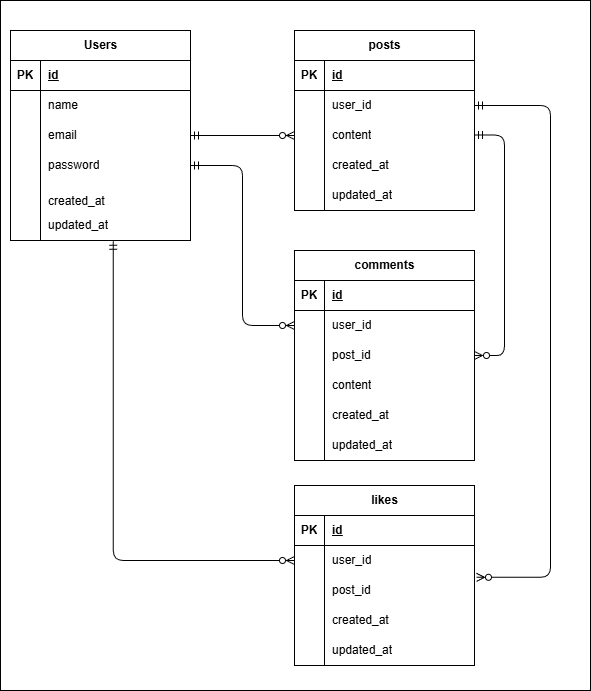

The diagram above was exported from draw.io. Its source (the exported page's mxGraphModel, read from the mxfile embedded in the PNG):
<mxGraphModel dx="704" dy="563" grid="1" gridSize="10" guides="1" tooltips="1" connect="1" arrows="1" fold="1" page="1" pageScale="1" pageWidth="827" pageHeight="1169" math="0" shadow="0">
  <root>
    <mxCell id="0" />
    <mxCell id="1" parent="0" />
    <mxCell id="80" value="" style="rounded=0;whiteSpace=wrap;html=1;" vertex="1" parent="1">
      <mxGeometry x="30" y="100" width="590" height="690" as="geometry" />
    </mxCell>
    <mxCell id="2" value="Users" style="shape=table;startSize=30;container=1;collapsible=1;childLayout=tableLayout;fixedRows=1;rowLines=0;fontStyle=1;align=center;resizeLast=1;html=1;gradientColor=none;labelBackgroundColor=none;fillColor=none;" vertex="1" parent="1">
      <mxGeometry x="40" y="130" width="180" height="210" as="geometry" />
    </mxCell>
    <mxCell id="3" value="" style="shape=tableRow;horizontal=0;startSize=0;swimlaneHead=0;swimlaneBody=0;fillColor=none;collapsible=0;dropTarget=0;points=[[0,0.5],[1,0.5]];portConstraint=eastwest;top=0;left=0;right=0;bottom=1;" vertex="1" parent="2">
      <mxGeometry y="30" width="180" height="30" as="geometry" />
    </mxCell>
    <mxCell id="4" value="PK" style="shape=partialRectangle;connectable=0;fillColor=none;top=0;left=0;bottom=0;right=0;fontStyle=1;overflow=hidden;whiteSpace=wrap;html=1;" vertex="1" parent="3">
      <mxGeometry width="30" height="30" as="geometry">
        <mxRectangle width="30" height="30" as="alternateBounds" />
      </mxGeometry>
    </mxCell>
    <mxCell id="5" value="id" style="shape=partialRectangle;connectable=0;fillColor=none;top=0;left=0;bottom=0;right=0;align=left;spacingLeft=6;fontStyle=5;overflow=hidden;whiteSpace=wrap;html=1;" vertex="1" parent="3">
      <mxGeometry x="30" width="150" height="30" as="geometry">
        <mxRectangle width="150" height="30" as="alternateBounds" />
      </mxGeometry>
    </mxCell>
    <mxCell id="6" value="" style="shape=tableRow;horizontal=0;startSize=0;swimlaneHead=0;swimlaneBody=0;fillColor=none;collapsible=0;dropTarget=0;points=[[0,0.5],[1,0.5]];portConstraint=eastwest;top=0;left=0;right=0;bottom=0;" vertex="1" parent="2">
      <mxGeometry y="60" width="180" height="30" as="geometry" />
    </mxCell>
    <mxCell id="7" value="" style="shape=partialRectangle;connectable=0;fillColor=none;top=0;left=0;bottom=0;right=0;editable=1;overflow=hidden;whiteSpace=wrap;html=1;" vertex="1" parent="6">
      <mxGeometry width="30" height="30" as="geometry">
        <mxRectangle width="30" height="30" as="alternateBounds" />
      </mxGeometry>
    </mxCell>
    <mxCell id="8" value="name" style="shape=partialRectangle;connectable=0;fillColor=none;top=0;left=0;bottom=0;right=0;align=left;spacingLeft=6;overflow=hidden;whiteSpace=wrap;html=1;labelBackgroundColor=none;" vertex="1" parent="6">
      <mxGeometry x="30" width="150" height="30" as="geometry">
        <mxRectangle width="150" height="30" as="alternateBounds" />
      </mxGeometry>
    </mxCell>
    <mxCell id="9" value="" style="shape=tableRow;horizontal=0;startSize=0;swimlaneHead=0;swimlaneBody=0;fillColor=none;collapsible=0;dropTarget=0;points=[[0,0.5],[1,0.5]];portConstraint=eastwest;top=0;left=0;right=0;bottom=0;" vertex="1" parent="2">
      <mxGeometry y="90" width="180" height="30" as="geometry" />
    </mxCell>
    <mxCell id="10" value="" style="shape=partialRectangle;connectable=0;fillColor=none;top=0;left=0;bottom=0;right=0;editable=1;overflow=hidden;whiteSpace=wrap;html=1;" vertex="1" parent="9">
      <mxGeometry width="30" height="30" as="geometry">
        <mxRectangle width="30" height="30" as="alternateBounds" />
      </mxGeometry>
    </mxCell>
    <mxCell id="11" value="email" style="shape=partialRectangle;connectable=0;fillColor=none;top=0;left=0;bottom=0;right=0;align=left;spacingLeft=6;overflow=hidden;whiteSpace=wrap;html=1;" vertex="1" parent="9">
      <mxGeometry x="30" width="150" height="30" as="geometry">
        <mxRectangle width="150" height="30" as="alternateBounds" />
      </mxGeometry>
    </mxCell>
    <mxCell id="12" value="" style="shape=tableRow;horizontal=0;startSize=0;swimlaneHead=0;swimlaneBody=0;fillColor=none;collapsible=0;dropTarget=0;points=[[0,0.5],[1,0.5]];portConstraint=eastwest;top=0;left=0;right=0;bottom=0;" vertex="1" parent="2">
      <mxGeometry y="120" width="180" height="30" as="geometry" />
    </mxCell>
    <mxCell id="13" value="" style="shape=partialRectangle;connectable=0;fillColor=none;top=0;left=0;bottom=0;right=0;editable=1;overflow=hidden;whiteSpace=wrap;html=1;" vertex="1" parent="12">
      <mxGeometry width="30" height="30" as="geometry">
        <mxRectangle width="30" height="30" as="alternateBounds" />
      </mxGeometry>
    </mxCell>
    <mxCell id="14" value="password" style="shape=partialRectangle;connectable=0;fillColor=none;top=0;left=0;bottom=0;right=0;align=left;spacingLeft=6;overflow=hidden;whiteSpace=wrap;html=1;" vertex="1" parent="12">
      <mxGeometry x="30" width="150" height="30" as="geometry">
        <mxRectangle width="150" height="30" as="alternateBounds" />
      </mxGeometry>
    </mxCell>
    <mxCell id="18" style="shape=tableRow;horizontal=0;startSize=0;swimlaneHead=0;swimlaneBody=0;fillColor=none;collapsible=0;dropTarget=0;points=[[0,0.5],[1,0.5]];portConstraint=eastwest;top=0;left=0;right=0;bottom=0;" vertex="1" parent="2">
      <mxGeometry y="150" width="180" height="30" as="geometry" />
    </mxCell>
    <mxCell id="19" style="shape=partialRectangle;connectable=0;fillColor=none;top=0;left=0;bottom=0;right=0;editable=1;overflow=hidden;whiteSpace=wrap;html=1;" vertex="1" parent="18">
      <mxGeometry width="30" height="30" as="geometry">
        <mxRectangle width="30" height="30" as="alternateBounds" />
      </mxGeometry>
    </mxCell>
    <mxCell id="20" value="&lt;div&gt;&lt;span style=&quot;background-color: transparent;&quot;&gt;&lt;font style=&quot;color: rgb(0, 0, 0);&quot;&gt;created_at&lt;/font&gt;&lt;/span&gt;&lt;/div&gt;" style="shape=partialRectangle;connectable=0;fillColor=none;top=0;left=0;bottom=0;right=0;align=left;spacingLeft=6;overflow=hidden;whiteSpace=wrap;html=1;verticalAlign=bottom;" vertex="1" parent="18">
      <mxGeometry x="30" width="150" height="30" as="geometry">
        <mxRectangle width="150" height="30" as="alternateBounds" />
      </mxGeometry>
    </mxCell>
    <mxCell id="15" style="shape=tableRow;horizontal=0;startSize=0;swimlaneHead=0;swimlaneBody=0;fillColor=none;collapsible=0;dropTarget=0;points=[[0,0.5],[1,0.5]];portConstraint=eastwest;top=0;left=0;right=0;bottom=0;" vertex="1" parent="2">
      <mxGeometry y="180" width="180" height="30" as="geometry" />
    </mxCell>
    <mxCell id="16" style="shape=partialRectangle;connectable=0;fillColor=none;top=0;left=0;bottom=0;right=0;editable=1;overflow=hidden;whiteSpace=wrap;html=1;" vertex="1" parent="15">
      <mxGeometry width="30" height="30" as="geometry">
        <mxRectangle width="30" height="30" as="alternateBounds" />
      </mxGeometry>
    </mxCell>
    <mxCell id="17" value="updated_at" style="shape=partialRectangle;connectable=0;fillColor=none;top=0;left=0;bottom=0;right=0;align=left;spacingLeft=6;overflow=hidden;whiteSpace=wrap;html=1;" vertex="1" parent="15">
      <mxGeometry x="30" width="150" height="30" as="geometry">
        <mxRectangle width="150" height="30" as="alternateBounds" />
      </mxGeometry>
    </mxCell>
    <mxCell id="21" value="posts" style="shape=table;startSize=30;container=1;collapsible=1;childLayout=tableLayout;fixedRows=1;rowLines=0;fontStyle=1;align=center;resizeLast=1;html=1;" vertex="1" parent="1">
      <mxGeometry x="324" y="130" width="180" height="180" as="geometry" />
    </mxCell>
    <mxCell id="22" value="" style="shape=tableRow;horizontal=0;startSize=0;swimlaneHead=0;swimlaneBody=0;fillColor=none;collapsible=0;dropTarget=0;points=[[0,0.5],[1,0.5]];portConstraint=eastwest;top=0;left=0;right=0;bottom=1;" vertex="1" parent="21">
      <mxGeometry y="30" width="180" height="30" as="geometry" />
    </mxCell>
    <mxCell id="23" value="PK" style="shape=partialRectangle;connectable=0;fillColor=none;top=0;left=0;bottom=0;right=0;fontStyle=1;overflow=hidden;whiteSpace=wrap;html=1;" vertex="1" parent="22">
      <mxGeometry width="30" height="30" as="geometry">
        <mxRectangle width="30" height="30" as="alternateBounds" />
      </mxGeometry>
    </mxCell>
    <mxCell id="24" value="id" style="shape=partialRectangle;connectable=0;fillColor=none;top=0;left=0;bottom=0;right=0;align=left;spacingLeft=6;fontStyle=5;overflow=hidden;whiteSpace=wrap;html=1;" vertex="1" parent="22">
      <mxGeometry x="30" width="150" height="30" as="geometry">
        <mxRectangle width="150" height="30" as="alternateBounds" />
      </mxGeometry>
    </mxCell>
    <mxCell id="25" value="" style="shape=tableRow;horizontal=0;startSize=0;swimlaneHead=0;swimlaneBody=0;fillColor=none;collapsible=0;dropTarget=0;points=[[0,0.5],[1,0.5]];portConstraint=eastwest;top=0;left=0;right=0;bottom=0;" vertex="1" parent="21">
      <mxGeometry y="60" width="180" height="30" as="geometry" />
    </mxCell>
    <mxCell id="26" value="" style="shape=partialRectangle;connectable=0;fillColor=none;top=0;left=0;bottom=0;right=0;editable=1;overflow=hidden;whiteSpace=wrap;html=1;" vertex="1" parent="25">
      <mxGeometry width="30" height="30" as="geometry">
        <mxRectangle width="30" height="30" as="alternateBounds" />
      </mxGeometry>
    </mxCell>
    <mxCell id="27" value="user_id" style="shape=partialRectangle;connectable=0;fillColor=none;top=0;left=0;bottom=0;right=0;align=left;spacingLeft=6;overflow=hidden;whiteSpace=wrap;html=1;" vertex="1" parent="25">
      <mxGeometry x="30" width="150" height="30" as="geometry">
        <mxRectangle width="150" height="30" as="alternateBounds" />
      </mxGeometry>
    </mxCell>
    <mxCell id="28" value="" style="shape=tableRow;horizontal=0;startSize=0;swimlaneHead=0;swimlaneBody=0;fillColor=none;collapsible=0;dropTarget=0;points=[[0,0.5],[1,0.5]];portConstraint=eastwest;top=0;left=0;right=0;bottom=0;" vertex="1" parent="21">
      <mxGeometry y="90" width="180" height="30" as="geometry" />
    </mxCell>
    <mxCell id="29" value="" style="shape=partialRectangle;connectable=0;fillColor=none;top=0;left=0;bottom=0;right=0;editable=1;overflow=hidden;whiteSpace=wrap;html=1;" vertex="1" parent="28">
      <mxGeometry width="30" height="30" as="geometry">
        <mxRectangle width="30" height="30" as="alternateBounds" />
      </mxGeometry>
    </mxCell>
    <mxCell id="30" value="content" style="shape=partialRectangle;connectable=0;fillColor=none;top=0;left=0;bottom=0;right=0;align=left;spacingLeft=6;overflow=hidden;whiteSpace=wrap;html=1;" vertex="1" parent="28">
      <mxGeometry x="30" width="150" height="30" as="geometry">
        <mxRectangle width="150" height="30" as="alternateBounds" />
      </mxGeometry>
    </mxCell>
    <mxCell id="31" value="" style="shape=tableRow;horizontal=0;startSize=0;swimlaneHead=0;swimlaneBody=0;fillColor=none;collapsible=0;dropTarget=0;points=[[0,0.5],[1,0.5]];portConstraint=eastwest;top=0;left=0;right=0;bottom=0;" vertex="1" parent="21">
      <mxGeometry y="120" width="180" height="30" as="geometry" />
    </mxCell>
    <mxCell id="32" value="" style="shape=partialRectangle;connectable=0;fillColor=none;top=0;left=0;bottom=0;right=0;editable=1;overflow=hidden;whiteSpace=wrap;html=1;" vertex="1" parent="31">
      <mxGeometry width="30" height="30" as="geometry">
        <mxRectangle width="30" height="30" as="alternateBounds" />
      </mxGeometry>
    </mxCell>
    <mxCell id="33" value="created_at" style="shape=partialRectangle;connectable=0;fillColor=none;top=0;left=0;bottom=0;right=0;align=left;spacingLeft=6;overflow=hidden;whiteSpace=wrap;html=1;" vertex="1" parent="31">
      <mxGeometry x="30" width="150" height="30" as="geometry">
        <mxRectangle width="150" height="30" as="alternateBounds" />
      </mxGeometry>
    </mxCell>
    <mxCell id="34" style="shape=tableRow;horizontal=0;startSize=0;swimlaneHead=0;swimlaneBody=0;fillColor=none;collapsible=0;dropTarget=0;points=[[0,0.5],[1,0.5]];portConstraint=eastwest;top=0;left=0;right=0;bottom=0;" vertex="1" parent="21">
      <mxGeometry y="150" width="180" height="30" as="geometry" />
    </mxCell>
    <mxCell id="35" style="shape=partialRectangle;connectable=0;fillColor=none;top=0;left=0;bottom=0;right=0;editable=1;overflow=hidden;whiteSpace=wrap;html=1;" vertex="1" parent="34">
      <mxGeometry width="30" height="30" as="geometry">
        <mxRectangle width="30" height="30" as="alternateBounds" />
      </mxGeometry>
    </mxCell>
    <mxCell id="36" value="&lt;span style=&quot;color: rgb(0, 0, 0);&quot;&gt;updated_at&lt;/span&gt;" style="shape=partialRectangle;connectable=0;fillColor=none;top=0;left=0;bottom=0;right=0;align=left;spacingLeft=6;overflow=hidden;whiteSpace=wrap;html=1;" vertex="1" parent="34">
      <mxGeometry x="30" width="150" height="30" as="geometry">
        <mxRectangle width="150" height="30" as="alternateBounds" />
      </mxGeometry>
    </mxCell>
    <mxCell id="37" value="comments" style="shape=table;startSize=30;container=1;collapsible=1;childLayout=tableLayout;fixedRows=1;rowLines=0;fontStyle=1;align=center;resizeLast=1;html=1;" vertex="1" parent="1">
      <mxGeometry x="324" y="350" width="180" height="210" as="geometry" />
    </mxCell>
    <mxCell id="38" value="" style="shape=tableRow;horizontal=0;startSize=0;swimlaneHead=0;swimlaneBody=0;fillColor=none;collapsible=0;dropTarget=0;points=[[0,0.5],[1,0.5]];portConstraint=eastwest;top=0;left=0;right=0;bottom=1;" vertex="1" parent="37">
      <mxGeometry y="30" width="180" height="30" as="geometry" />
    </mxCell>
    <mxCell id="39" value="PK" style="shape=partialRectangle;connectable=0;fillColor=none;top=0;left=0;bottom=0;right=0;fontStyle=1;overflow=hidden;whiteSpace=wrap;html=1;" vertex="1" parent="38">
      <mxGeometry width="30" height="30" as="geometry">
        <mxRectangle width="30" height="30" as="alternateBounds" />
      </mxGeometry>
    </mxCell>
    <mxCell id="40" value="id" style="shape=partialRectangle;connectable=0;fillColor=none;top=0;left=0;bottom=0;right=0;align=left;spacingLeft=6;fontStyle=5;overflow=hidden;whiteSpace=wrap;html=1;" vertex="1" parent="38">
      <mxGeometry x="30" width="150" height="30" as="geometry">
        <mxRectangle width="150" height="30" as="alternateBounds" />
      </mxGeometry>
    </mxCell>
    <mxCell id="41" value="" style="shape=tableRow;horizontal=0;startSize=0;swimlaneHead=0;swimlaneBody=0;fillColor=none;collapsible=0;dropTarget=0;points=[[0,0.5],[1,0.5]];portConstraint=eastwest;top=0;left=0;right=0;bottom=0;" vertex="1" parent="37">
      <mxGeometry y="60" width="180" height="30" as="geometry" />
    </mxCell>
    <mxCell id="42" value="" style="shape=partialRectangle;connectable=0;fillColor=none;top=0;left=0;bottom=0;right=0;editable=1;overflow=hidden;whiteSpace=wrap;html=1;" vertex="1" parent="41">
      <mxGeometry width="30" height="30" as="geometry">
        <mxRectangle width="30" height="30" as="alternateBounds" />
      </mxGeometry>
    </mxCell>
    <mxCell id="43" value="user_id" style="shape=partialRectangle;connectable=0;fillColor=none;top=0;left=0;bottom=0;right=0;align=left;spacingLeft=6;overflow=hidden;whiteSpace=wrap;html=1;" vertex="1" parent="41">
      <mxGeometry x="30" width="150" height="30" as="geometry">
        <mxRectangle width="150" height="30" as="alternateBounds" />
      </mxGeometry>
    </mxCell>
    <mxCell id="44" value="" style="shape=tableRow;horizontal=0;startSize=0;swimlaneHead=0;swimlaneBody=0;fillColor=none;collapsible=0;dropTarget=0;points=[[0,0.5],[1,0.5]];portConstraint=eastwest;top=0;left=0;right=0;bottom=0;" vertex="1" parent="37">
      <mxGeometry y="90" width="180" height="30" as="geometry" />
    </mxCell>
    <mxCell id="45" value="" style="shape=partialRectangle;connectable=0;fillColor=none;top=0;left=0;bottom=0;right=0;editable=1;overflow=hidden;whiteSpace=wrap;html=1;" vertex="1" parent="44">
      <mxGeometry width="30" height="30" as="geometry">
        <mxRectangle width="30" height="30" as="alternateBounds" />
      </mxGeometry>
    </mxCell>
    <mxCell id="46" value="post_id" style="shape=partialRectangle;connectable=0;fillColor=none;top=0;left=0;bottom=0;right=0;align=left;spacingLeft=6;overflow=hidden;whiteSpace=wrap;html=1;" vertex="1" parent="44">
      <mxGeometry x="30" width="150" height="30" as="geometry">
        <mxRectangle width="150" height="30" as="alternateBounds" />
      </mxGeometry>
    </mxCell>
    <mxCell id="47" value="" style="shape=tableRow;horizontal=0;startSize=0;swimlaneHead=0;swimlaneBody=0;fillColor=none;collapsible=0;dropTarget=0;points=[[0,0.5],[1,0.5]];portConstraint=eastwest;top=0;left=0;right=0;bottom=0;" vertex="1" parent="37">
      <mxGeometry y="120" width="180" height="30" as="geometry" />
    </mxCell>
    <mxCell id="48" value="" style="shape=partialRectangle;connectable=0;fillColor=none;top=0;left=0;bottom=0;right=0;editable=1;overflow=hidden;whiteSpace=wrap;html=1;" vertex="1" parent="47">
      <mxGeometry width="30" height="30" as="geometry">
        <mxRectangle width="30" height="30" as="alternateBounds" />
      </mxGeometry>
    </mxCell>
    <mxCell id="49" value="content" style="shape=partialRectangle;connectable=0;fillColor=none;top=0;left=0;bottom=0;right=0;align=left;spacingLeft=6;overflow=hidden;whiteSpace=wrap;html=1;" vertex="1" parent="47">
      <mxGeometry x="30" width="150" height="30" as="geometry">
        <mxRectangle width="150" height="30" as="alternateBounds" />
      </mxGeometry>
    </mxCell>
    <mxCell id="53" style="shape=tableRow;horizontal=0;startSize=0;swimlaneHead=0;swimlaneBody=0;fillColor=none;collapsible=0;dropTarget=0;points=[[0,0.5],[1,0.5]];portConstraint=eastwest;top=0;left=0;right=0;bottom=0;" vertex="1" parent="37">
      <mxGeometry y="150" width="180" height="30" as="geometry" />
    </mxCell>
    <mxCell id="54" style="shape=partialRectangle;connectable=0;fillColor=none;top=0;left=0;bottom=0;right=0;editable=1;overflow=hidden;whiteSpace=wrap;html=1;" vertex="1" parent="53">
      <mxGeometry width="30" height="30" as="geometry">
        <mxRectangle width="30" height="30" as="alternateBounds" />
      </mxGeometry>
    </mxCell>
    <mxCell id="55" value="&lt;span style=&quot;color: rgb(0, 0, 0);&quot;&gt;created_at&lt;/span&gt;" style="shape=partialRectangle;connectable=0;fillColor=none;top=0;left=0;bottom=0;right=0;align=left;spacingLeft=6;overflow=hidden;whiteSpace=wrap;html=1;" vertex="1" parent="53">
      <mxGeometry x="30" width="150" height="30" as="geometry">
        <mxRectangle width="150" height="30" as="alternateBounds" />
      </mxGeometry>
    </mxCell>
    <mxCell id="50" style="shape=tableRow;horizontal=0;startSize=0;swimlaneHead=0;swimlaneBody=0;fillColor=none;collapsible=0;dropTarget=0;points=[[0,0.5],[1,0.5]];portConstraint=eastwest;top=0;left=0;right=0;bottom=0;" vertex="1" parent="37">
      <mxGeometry y="180" width="180" height="30" as="geometry" />
    </mxCell>
    <mxCell id="51" style="shape=partialRectangle;connectable=0;fillColor=none;top=0;left=0;bottom=0;right=0;editable=1;overflow=hidden;whiteSpace=wrap;html=1;" vertex="1" parent="50">
      <mxGeometry width="30" height="30" as="geometry">
        <mxRectangle width="30" height="30" as="alternateBounds" />
      </mxGeometry>
    </mxCell>
    <mxCell id="52" value="&lt;span style=&quot;color: rgb(0, 0, 0);&quot;&gt;updated_at&lt;/span&gt;" style="shape=partialRectangle;connectable=0;fillColor=none;top=0;left=0;bottom=0;right=0;align=left;spacingLeft=6;overflow=hidden;whiteSpace=wrap;html=1;" vertex="1" parent="50">
      <mxGeometry x="30" width="150" height="30" as="geometry">
        <mxRectangle width="150" height="30" as="alternateBounds" />
      </mxGeometry>
    </mxCell>
    <mxCell id="75" value="" style="edgeStyle=entityRelationEdgeStyle;fontSize=12;html=1;endArrow=ERzeroToMany;startArrow=ERmandOne;exitX=1;exitY=0.5;exitDx=0;exitDy=0;entryX=0;entryY=0.5;entryDx=0;entryDy=0;endFill=0;" edge="1" parent="1" source="9" target="28">
      <mxGeometry width="100" height="100" relative="1" as="geometry">
        <mxPoint x="240" y="440" as="sourcePoint" />
        <mxPoint x="340" y="340" as="targetPoint" />
      </mxGeometry>
    </mxCell>
    <mxCell id="56" value="likes" style="shape=table;startSize=30;container=1;collapsible=1;childLayout=tableLayout;fixedRows=1;rowLines=0;fontStyle=1;align=center;resizeLast=1;html=1;" vertex="1" parent="1">
      <mxGeometry x="324" y="585" width="180" height="180" as="geometry" />
    </mxCell>
    <mxCell id="57" value="" style="shape=tableRow;horizontal=0;startSize=0;swimlaneHead=0;swimlaneBody=0;fillColor=none;collapsible=0;dropTarget=0;points=[[0,0.5],[1,0.5]];portConstraint=eastwest;top=0;left=0;right=0;bottom=1;" vertex="1" parent="56">
      <mxGeometry y="30" width="180" height="30" as="geometry" />
    </mxCell>
    <mxCell id="58" value="PK" style="shape=partialRectangle;connectable=0;fillColor=none;top=0;left=0;bottom=0;right=0;fontStyle=1;overflow=hidden;whiteSpace=wrap;html=1;" vertex="1" parent="57">
      <mxGeometry width="30" height="30" as="geometry">
        <mxRectangle width="30" height="30" as="alternateBounds" />
      </mxGeometry>
    </mxCell>
    <mxCell id="59" value="id" style="shape=partialRectangle;connectable=0;fillColor=none;top=0;left=0;bottom=0;right=0;align=left;spacingLeft=6;fontStyle=5;overflow=hidden;whiteSpace=wrap;html=1;" vertex="1" parent="57">
      <mxGeometry x="30" width="150" height="30" as="geometry">
        <mxRectangle width="150" height="30" as="alternateBounds" />
      </mxGeometry>
    </mxCell>
    <mxCell id="60" value="" style="shape=tableRow;horizontal=0;startSize=0;swimlaneHead=0;swimlaneBody=0;fillColor=none;collapsible=0;dropTarget=0;points=[[0,0.5],[1,0.5]];portConstraint=eastwest;top=0;left=0;right=0;bottom=0;" vertex="1" parent="56">
      <mxGeometry y="60" width="180" height="30" as="geometry" />
    </mxCell>
    <mxCell id="61" value="" style="shape=partialRectangle;connectable=0;fillColor=none;top=0;left=0;bottom=0;right=0;editable=1;overflow=hidden;whiteSpace=wrap;html=1;" vertex="1" parent="60">
      <mxGeometry width="30" height="30" as="geometry">
        <mxRectangle width="30" height="30" as="alternateBounds" />
      </mxGeometry>
    </mxCell>
    <mxCell id="62" value="user_id" style="shape=partialRectangle;connectable=0;fillColor=none;top=0;left=0;bottom=0;right=0;align=left;spacingLeft=6;overflow=hidden;whiteSpace=wrap;html=1;" vertex="1" parent="60">
      <mxGeometry x="30" width="150" height="30" as="geometry">
        <mxRectangle width="150" height="30" as="alternateBounds" />
      </mxGeometry>
    </mxCell>
    <mxCell id="63" value="" style="shape=tableRow;horizontal=0;startSize=0;swimlaneHead=0;swimlaneBody=0;fillColor=none;collapsible=0;dropTarget=0;points=[[0,0.5],[1,0.5]];portConstraint=eastwest;top=0;left=0;right=0;bottom=0;" vertex="1" parent="56">
      <mxGeometry y="90" width="180" height="30" as="geometry" />
    </mxCell>
    <mxCell id="64" value="" style="shape=partialRectangle;connectable=0;fillColor=none;top=0;left=0;bottom=0;right=0;editable=1;overflow=hidden;whiteSpace=wrap;html=1;" vertex="1" parent="63">
      <mxGeometry width="30" height="30" as="geometry">
        <mxRectangle width="30" height="30" as="alternateBounds" />
      </mxGeometry>
    </mxCell>
    <mxCell id="65" value="&lt;span style=&quot;color: rgb(0, 0, 0);&quot;&gt;post_id&lt;/span&gt;" style="shape=partialRectangle;connectable=0;fillColor=none;top=0;left=0;bottom=0;right=0;align=left;spacingLeft=6;overflow=hidden;whiteSpace=wrap;html=1;" vertex="1" parent="63">
      <mxGeometry x="30" width="150" height="30" as="geometry">
        <mxRectangle width="150" height="30" as="alternateBounds" />
      </mxGeometry>
    </mxCell>
    <mxCell id="72" style="shape=tableRow;horizontal=0;startSize=0;swimlaneHead=0;swimlaneBody=0;fillColor=none;collapsible=0;dropTarget=0;points=[[0,0.5],[1,0.5]];portConstraint=eastwest;top=0;left=0;right=0;bottom=0;" vertex="1" parent="56">
      <mxGeometry y="120" width="180" height="30" as="geometry" />
    </mxCell>
    <mxCell id="73" style="shape=partialRectangle;connectable=0;fillColor=none;top=0;left=0;bottom=0;right=0;editable=1;overflow=hidden;whiteSpace=wrap;html=1;" vertex="1" parent="72">
      <mxGeometry width="30" height="30" as="geometry">
        <mxRectangle width="30" height="30" as="alternateBounds" />
      </mxGeometry>
    </mxCell>
    <mxCell id="74" value="&lt;span style=&quot;color: rgb(0, 0, 0);&quot;&gt;created_at&lt;/span&gt;" style="shape=partialRectangle;connectable=0;fillColor=none;top=0;left=0;bottom=0;right=0;align=left;spacingLeft=6;overflow=hidden;whiteSpace=wrap;html=1;" vertex="1" parent="72">
      <mxGeometry x="30" width="150" height="30" as="geometry">
        <mxRectangle width="150" height="30" as="alternateBounds" />
      </mxGeometry>
    </mxCell>
    <mxCell id="69" style="shape=tableRow;horizontal=0;startSize=0;swimlaneHead=0;swimlaneBody=0;fillColor=none;collapsible=0;dropTarget=0;points=[[0,0.5],[1,0.5]];portConstraint=eastwest;top=0;left=0;right=0;bottom=0;" vertex="1" parent="56">
      <mxGeometry y="150" width="180" height="30" as="geometry" />
    </mxCell>
    <mxCell id="70" style="shape=partialRectangle;connectable=0;fillColor=none;top=0;left=0;bottom=0;right=0;editable=1;overflow=hidden;whiteSpace=wrap;html=1;" vertex="1" parent="69">
      <mxGeometry width="30" height="30" as="geometry">
        <mxRectangle width="30" height="30" as="alternateBounds" />
      </mxGeometry>
    </mxCell>
    <mxCell id="71" value="&lt;span style=&quot;color: rgb(0, 0, 0);&quot;&gt;updated_at&lt;/span&gt;" style="shape=partialRectangle;connectable=0;fillColor=none;top=0;left=0;bottom=0;right=0;align=left;spacingLeft=6;overflow=hidden;whiteSpace=wrap;html=1;" vertex="1" parent="69">
      <mxGeometry x="30" width="150" height="30" as="geometry">
        <mxRectangle width="150" height="30" as="alternateBounds" />
      </mxGeometry>
    </mxCell>
    <mxCell id="76" value="" style="edgeStyle=orthogonalEdgeStyle;fontSize=12;html=1;endArrow=ERzeroToMany;startArrow=ERmandOne;exitX=1;exitY=0.5;exitDx=0;exitDy=0;entryX=0;entryY=0.5;entryDx=0;entryDy=0;endFill=0;" edge="1" parent="1" source="12" target="41">
      <mxGeometry width="100" height="100" relative="1" as="geometry">
        <mxPoint x="270" y="270" as="sourcePoint" />
        <mxPoint x="250" y="420" as="targetPoint" />
      </mxGeometry>
    </mxCell>
    <mxCell id="77" value="" style="edgeStyle=orthogonalEdgeStyle;fontSize=12;html=1;endArrow=ERzeroToMany;startArrow=ERmandOne;exitX=0.571;exitY=1.027;exitDx=0;exitDy=0;entryX=0;entryY=0.5;entryDx=0;entryDy=0;exitPerimeter=0;endFill=0;" edge="1" parent="1" source="15" target="60">
      <mxGeometry width="100" height="100" relative="1" as="geometry">
        <mxPoint x="115.5" y="420" as="sourcePoint" />
        <mxPoint x="219.5" y="580" as="targetPoint" />
      </mxGeometry>
    </mxCell>
    <mxCell id="78" value="" style="edgeStyle=entityRelationEdgeStyle;fontSize=12;html=1;endArrow=ERzeroToMany;startArrow=ERmandOne;exitX=1;exitY=0.5;exitDx=0;exitDy=0;entryX=1;entryY=0.5;entryDx=0;entryDy=0;endFill=0;" edge="1" parent="1" target="44">
      <mxGeometry width="100" height="100" relative="1" as="geometry">
        <mxPoint x="504" y="234.5" as="sourcePoint" />
        <mxPoint x="580" y="450" as="targetPoint" />
      </mxGeometry>
    </mxCell>
    <mxCell id="79" value="" style="edgeStyle=orthogonalEdgeStyle;fontSize=12;html=1;endArrow=ERzeroToMany;startArrow=ERmandOne;entryX=1.011;entryY=0.06;entryDx=0;entryDy=0;entryPerimeter=0;exitX=1;exitY=0.5;exitDx=0;exitDy=0;endFill=0;" edge="1" parent="1" source="25" target="63">
      <mxGeometry width="100" height="100" relative="1" as="geometry">
        <mxPoint x="610" y="200" as="sourcePoint" />
        <mxPoint x="570" y="687.4100000000001" as="targetPoint" />
        <Array as="points">
          <mxPoint x="580" y="205" />
          <mxPoint x="580" y="677" />
        </Array>
      </mxGeometry>
    </mxCell>
  </root>
</mxGraphModel>